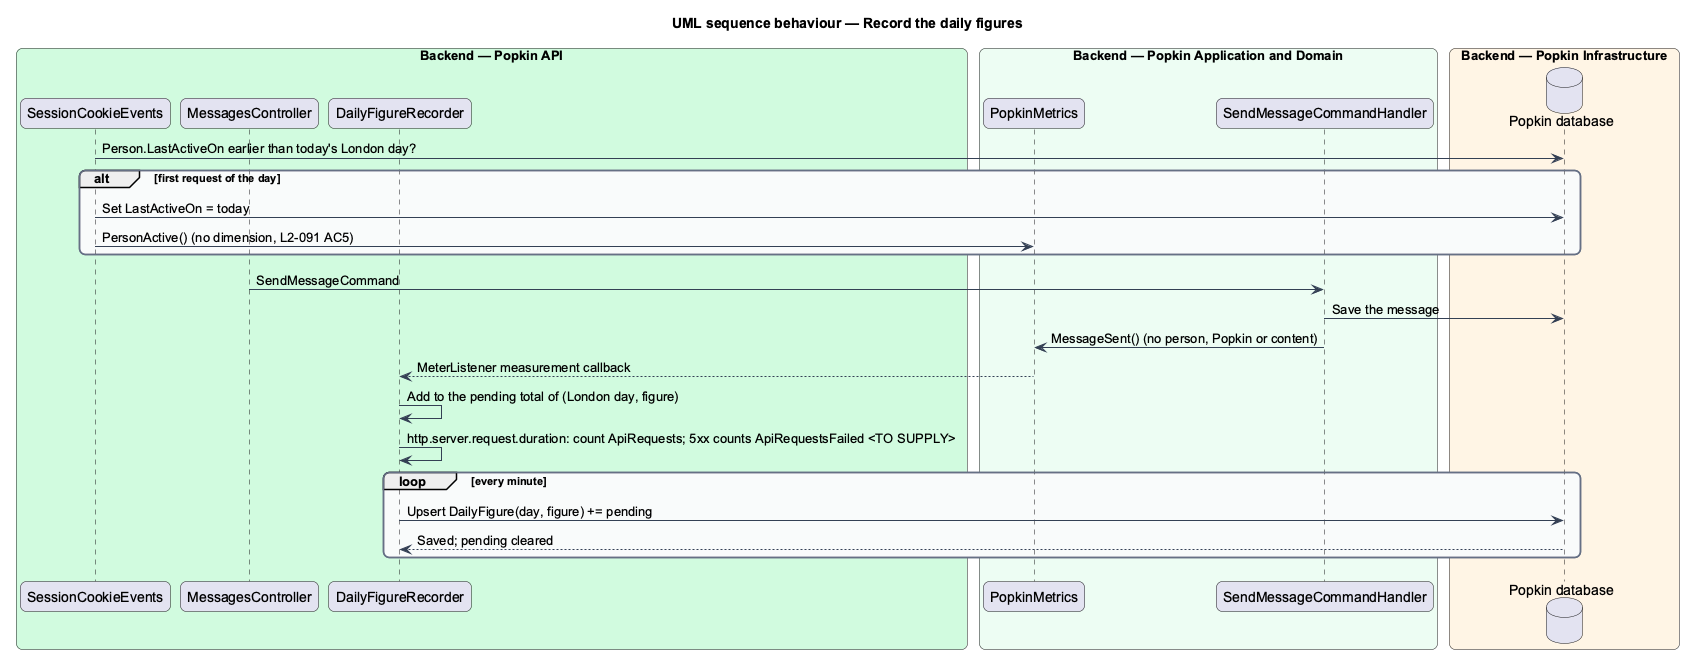

The diagram above was rendered by PlantUML. Its source (embedded in the PNG):
@startuml
title UML sequence behaviour — Record the daily figures
skinparam backgroundColor #FFFFFF
skinparam shadowing false
skinparam roundcorner 12
skinparam defaultFontName Arial
skinparam ArrowColor #344054
skinparam rectangle {
  BorderColor #344054
  FontColor #101828
}
skinparam package {
  BorderColor #667085
  FontColor #101828
  BackgroundColor #F9FAFB
}
box "Backend — Popkin API" #D1FADF
  participant "SessionCookieEvents" as cookie
  participant "MessagesController" as msgs
  participant "DailyFigureRecorder" as recorder
end box
box "Backend — Popkin Application and Domain" #ECFDF3
  participant "PopkinMetrics" as metrics
  participant "SendMessageCommandHandler" as send
end box
box "Backend — Popkin Infrastructure" #FFF4E5
  database "Popkin database" as db
end box
cookie -> db : Person.LastActiveOn earlier than today's London day?
alt first request of the day
  cookie -> db : Set LastActiveOn = today
  cookie -> metrics : PersonActive() (no dimension, L2-091 AC5)
end
msgs -> send : SendMessageCommand
send -> db : Save the message
send -> metrics : MessageSent() (no person, Popkin or content)
metrics --> recorder : MeterListener measurement callback
recorder -> recorder : Add to the pending total of (London day, figure)
recorder -> recorder : http.server.request.duration: count ApiRequests; 5xx counts ApiRequestsFailed <TO SUPPLY>
loop every minute
  recorder -> db : Upsert DailyFigure(day, figure) += pending
  db --> recorder : Saved; pending cleared
end
@enduml